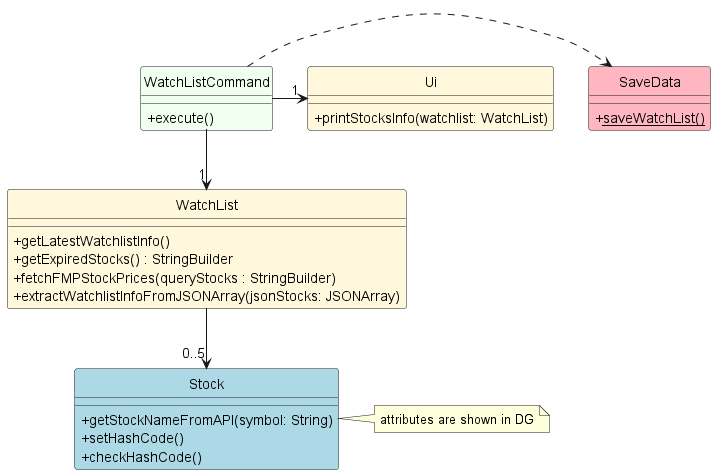

The diagram above was rendered by PlantUML. Its source (embedded in the PNG):
@startuml
'https://plantuml.com/class-diagram
skinparam classFontColor automatic

Class Ui  #Cornsilk {
    +printStocksInfo(watchlist: WatchList)
}

Class WatchList #Cornsilk {
    +getLatestWatchlistInfo()
    +getExpiredStocks() : StringBuilder
    +fetchFMPStockPrices(queryStocks : StringBuilder)
    +extractWatchlistInfoFromJSONArray(jsonStocks: JSONArray)
}

Class WatchListCommand #HoneyDew {
    +execute()
}

Class SaveData #LightPink {
    +<u>saveWatchList()
}

Class Stock #LightBlue {
    +getStockNameFromAPI(symbol: String)
    +setHashCode()
    +checkHashCode()
}

WatchListCommand .right.> SaveData
WatchListCommand -right-> "1" Ui
WatchListCommand --> "1" WatchList
WatchList --> "0..5" Stock

note right: attributes are shown in DG

hide Circle
skinparam classAttributeIconSize 0

@enduml